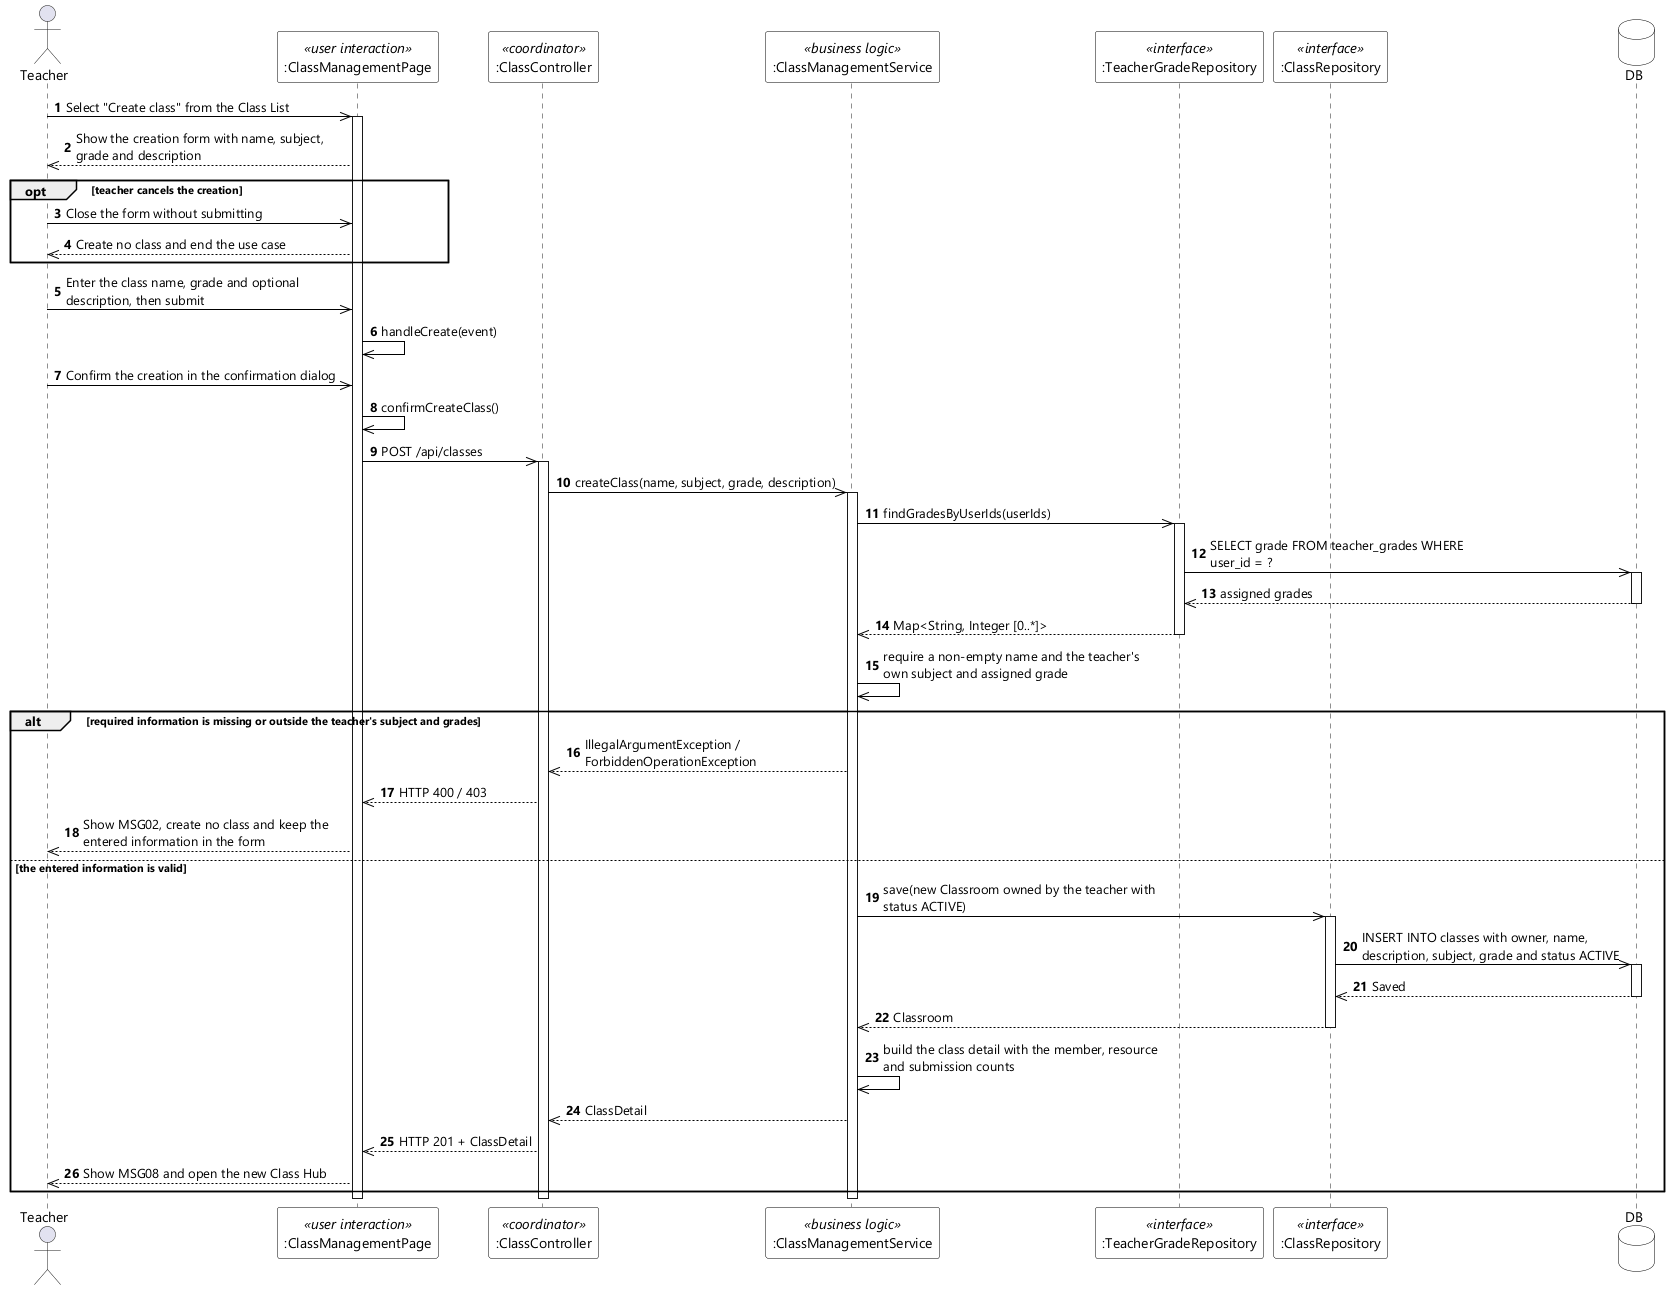

The diagram above was rendered by PlantUML. Its source (embedded in the PNG):
@startuml UC-32 Create Class - Sequence Diagram (stereo)
skinparamlocked dpi 96
skinparam defaultFontName "Segoe UI"
skinparam shadowing false
skinparam ParticipantBackgroundColor #FFFFFF
skinparam ParticipantBorderColor #000000
skinparam DatabaseBackgroundColor #FFFFFF
skinparam DatabaseBorderColor #000000
skinparam ArrowColor #000000
skinparam sequenceMessageAlign left
skinparam maxMessageSize 280

actor Teacher
participant ":ClassManagementPage" as UI <<user interaction>>
participant ":ClassController" as CTL <<coordinator>>
participant ":ClassManagementService" as SVC <<business logic>>
participant ":TeacherGradeRepository" as GRADES <<interface>>
participant ":ClassRepository" as REPO <<interface>>
database DB

autonumber
Teacher ->> UI : Select "Create class" from the Class List
activate UI
UI -->> Teacher : Show the creation form with name, subject, grade and description

opt teacher cancels the creation
  Teacher ->> UI : Close the form without submitting
  UI -->> Teacher : Create no class and end the use case
end

Teacher ->> UI : Enter the class name, grade and optional description, then submit
UI ->> UI : handleCreate(event)
Teacher ->> UI : Confirm the creation in the confirmation dialog
UI ->> UI : confirmCreateClass()
UI ->> CTL : POST /api/classes
activate CTL
CTL ->> SVC : createClass(name, subject, grade, description)
activate SVC
SVC ->> GRADES : findGradesByUserIds(userIds)
activate GRADES
GRADES ->> DB : SELECT grade FROM teacher_grades WHERE user_id = ?
activate DB
DB -->> GRADES : assigned grades
deactivate DB
GRADES -->> SVC : Map<String, Integer [0..*]>
deactivate GRADES
SVC ->> SVC : require a non-empty name and the teacher's own subject and assigned grade

alt required information is missing or outside the teacher's subject and grades
  SVC -->> CTL : IllegalArgumentException / ForbiddenOperationException
  CTL -->> UI : HTTP 400 / 403
  UI -->> Teacher : Show MSG02, create no class and keep the entered information in the form
else the entered information is valid
  SVC ->> REPO : save(new Classroom owned by the teacher with status ACTIVE)
  activate REPO
  REPO ->> DB : INSERT INTO classes with owner, name, description, subject, grade and status ACTIVE
  activate DB
  DB -->> REPO : Saved
  deactivate DB
  REPO -->> SVC : Classroom
  deactivate REPO
  SVC ->> SVC : build the class detail with the member, resource and submission counts
  SVC -->> CTL : ClassDetail
  CTL -->> UI : HTTP 201 + ClassDetail
  UI -->> Teacher : Show MSG08 and open the new Class Hub
end
deactivate SVC
deactivate CTL
deactivate UI
@enduml